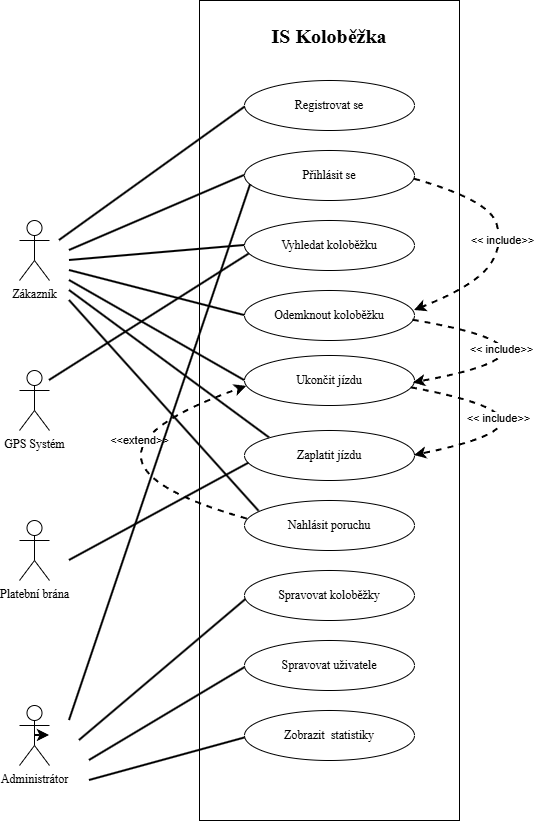

The diagram above was exported from draw.io. Its source (the exported page's mxGraphModel, read from the mxfile embedded in the PNG):
<mxGraphModel dx="954" dy="1552" grid="1" gridSize="10" guides="1" tooltips="1" connect="1" arrows="1" fold="1" page="1" pageScale="1" pageWidth="827" pageHeight="1169" math="0" shadow="0">
  <root>
    <mxCell id="0" />
    <mxCell id="1" parent="0" />
    <mxCell id="v2yoBgFt_qEluNQkOqb9-1" parent="1" style="shape=umlActor;verticalLabelPosition=bottom;verticalAlign=top;html=1;outlineConnect=0;fontFamily=Times New Roman;" value="Zákazník" vertex="1">
      <mxGeometry height="60" width="30" x="40" y="300" as="geometry" />
    </mxCell>
    <mxCell id="v2yoBgFt_qEluNQkOqb9-3" parent="1" style="shape=umlActor;verticalLabelPosition=bottom;verticalAlign=top;html=1;outlineConnect=0;fontFamily=Times New Roman;" value="Administrátor" vertex="1">
      <mxGeometry height="60" width="30" x="40" y="785" as="geometry" />
    </mxCell>
    <mxCell id="v2yoBgFt_qEluNQkOqb9-5" parent="1" style="rounded=0;whiteSpace=wrap;html=1;" value="" vertex="1">
      <mxGeometry height="820" width="260" x="220" y="80" as="geometry" />
    </mxCell>
    <mxCell id="v2yoBgFt_qEluNQkOqb9-6" parent="1" style="text;html=1;whiteSpace=wrap;strokeColor=none;fillColor=none;align=center;verticalAlign=middle;rounded=0;fontSize=20;fontFamily=Times New Roman;" value="&lt;b&gt;IS Koloběžka&lt;/b&gt;" vertex="1">
      <mxGeometry height="30" width="140" x="280" y="100" as="geometry" />
    </mxCell>
    <mxCell id="v2yoBgFt_qEluNQkOqb9-8" parent="1" style="shape=umlActor;verticalLabelPosition=bottom;verticalAlign=top;html=1;outlineConnect=0;fontFamily=Times New Roman;" value="Platební brána" vertex="1">
      <mxGeometry height="60" width="30" x="40" y="600" as="geometry" />
    </mxCell>
    <mxCell id="v2yoBgFt_qEluNQkOqb9-9" parent="1" style="shape=umlActor;verticalLabelPosition=bottom;verticalAlign=top;html=1;outlineConnect=0;fontFamily=Times New Roman;" value="GPS Systém" vertex="1">
      <mxGeometry height="60" width="30" x="40" y="450" as="geometry" />
    </mxCell>
    <mxCell id="v2yoBgFt_qEluNQkOqb9-10" parent="1" style="ellipse;whiteSpace=wrap;html=1;fontFamily=Times New Roman;" value="Přihlásit se" vertex="1">
      <mxGeometry height="50" width="170" x="265" y="230" as="geometry" />
    </mxCell>
    <mxCell id="v2yoBgFt_qEluNQkOqb9-11" parent="1" style="ellipse;whiteSpace=wrap;html=1;fontFamily=Times New Roman;" value="Registrovat se" vertex="1">
      <mxGeometry height="50" width="170" x="265" y="160" as="geometry" />
    </mxCell>
    <mxCell id="v2yoBgFt_qEluNQkOqb9-13" parent="1" style="ellipse;whiteSpace=wrap;html=1;fontFamily=Times New Roman;" value="Vyhledat koloběžku" vertex="1">
      <mxGeometry height="50" width="170" x="265" y="300" as="geometry" />
    </mxCell>
    <mxCell id="v2yoBgFt_qEluNQkOqb9-14" parent="1" style="ellipse;whiteSpace=wrap;html=1;fontFamily=Times New Roman;" value="Odemknout koloběžku" vertex="1">
      <mxGeometry height="50" width="170" x="265" y="370" as="geometry" />
    </mxCell>
    <mxCell id="v2yoBgFt_qEluNQkOqb9-15" parent="1" style="ellipse;whiteSpace=wrap;html=1;fontFamily=Times New Roman;" value="Ukončit jízdu" vertex="1">
      <mxGeometry height="50" width="170" x="265" y="435" as="geometry" />
    </mxCell>
    <mxCell id="v2yoBgFt_qEluNQkOqb9-16" parent="1" style="ellipse;whiteSpace=wrap;html=1;fontFamily=Times New Roman;" value="Zaplatit jízdu" vertex="1">
      <mxGeometry height="50" width="170" x="265" y="510" as="geometry" />
    </mxCell>
    <mxCell id="v2yoBgFt_qEluNQkOqb9-17" parent="1" style="ellipse;whiteSpace=wrap;html=1;fontFamily=Times New Roman;" value="Nahlásit poruchu" vertex="1">
      <mxGeometry height="50" width="170" x="265" y="580" as="geometry" />
    </mxCell>
    <mxCell id="v2yoBgFt_qEluNQkOqb9-18" parent="1" style="ellipse;whiteSpace=wrap;html=1;fontFamily=Times New Roman;" value="Spravovat koloběžky" vertex="1">
      <mxGeometry height="50" width="170" x="265" y="650" as="geometry" />
    </mxCell>
    <mxCell id="v2yoBgFt_qEluNQkOqb9-19" parent="1" style="ellipse;whiteSpace=wrap;html=1;fontFamily=Times New Roman;" value="Spravovat uživatele" vertex="1">
      <mxGeometry height="50" width="170" x="265" y="720" as="geometry" />
    </mxCell>
    <mxCell id="v2yoBgFt_qEluNQkOqb9-20" parent="1" style="ellipse;whiteSpace=wrap;html=1;fontFamily=Times New Roman;" value="Zobrazit&amp;nbsp; statistiky" vertex="1">
      <mxGeometry height="50" width="170" x="265" y="790" as="geometry" />
    </mxCell>
    <mxCell id="v2yoBgFt_qEluNQkOqb9-26" edge="1" parent="1" style="endArrow=classic;html=1;rounded=0;strokeWidth=2;exitX=0.972;exitY=0.648;exitDx=0;exitDy=0;exitPerimeter=0;curved=1;strokeColor=default;entryX=1;entryY=0.4;entryDx=0;entryDy=0;entryPerimeter=0;dashed=1;" target="v2yoBgFt_qEluNQkOqb9-14" value="&amp;lt;&amp;lt; include&amp;gt;&amp;gt;">
      <mxGeometry height="50" relative="1" width="50" as="geometry">
        <Array as="points">
          <mxPoint x="510" y="280" />
          <mxPoint x="524.76" y="326.3" />
          <mxPoint x="494.76" y="366.3" />
        </Array>
        <mxPoint x="434.9999999999999" y="258.7000000000001" as="sourcePoint" />
        <mxPoint x="430" y="400" as="targetPoint" />
      </mxGeometry>
    </mxCell>
    <mxCell id="v2yoBgFt_qEluNQkOqb9-27" edge="1" parent="1" source="v2yoBgFt_qEluNQkOqb9-14" style="endArrow=classic;html=1;rounded=0;strokeWidth=2;curved=1;strokeColor=default;entryX=0.994;entryY=0.549;entryDx=0;entryDy=0;entryPerimeter=0;dashed=1;exitX=0.991;exitY=0.595;exitDx=0;exitDy=0;exitPerimeter=0;" target="v2yoBgFt_qEluNQkOqb9-15" value="&amp;lt;&amp;lt; include&amp;gt;&amp;gt;">
      <mxGeometry height="50" relative="1" width="50" x="-0.4875" y="-14" as="geometry">
        <mxPoint as="offset" />
        <Array as="points">
          <mxPoint x="610" y="430" />
        </Array>
        <mxPoint x="440" y="400" as="sourcePoint" />
        <mxPoint x="500.0000000000001" y="471.2999999999999" as="targetPoint" />
      </mxGeometry>
    </mxCell>
    <mxCell id="v2yoBgFt_qEluNQkOqb9-28" edge="1" parent="1" source="v2yoBgFt_qEluNQkOqb9-15" style="endArrow=classic;html=1;rounded=0;strokeWidth=2;curved=1;strokeColor=default;entryX=1;entryY=0.5;entryDx=0;entryDy=0;dashed=1;exitX=0.981;exitY=0.646;exitDx=0;exitDy=0;exitPerimeter=0;" target="v2yoBgFt_qEluNQkOqb9-16" value="&amp;lt;&amp;lt; include&amp;gt;&amp;gt;">
      <mxGeometry height="50" relative="1" width="50" x="-0.4875" y="-14" as="geometry">
        <mxPoint as="offset" />
        <Array as="points">
          <mxPoint x="607" y="500" />
        </Array>
        <mxPoint x="430" y="470" as="sourcePoint" />
        <mxPoint x="431" y="532" as="targetPoint" />
      </mxGeometry>
    </mxCell>
    <mxCell id="v2yoBgFt_qEluNQkOqb9-29" edge="1" parent="1" source="v2yoBgFt_qEluNQkOqb9-17" style="endArrow=classic;html=1;rounded=0;strokeWidth=2;curved=1;strokeColor=default;entryX=0.013;entryY=0.618;entryDx=0;entryDy=0;dashed=1;exitX=0.016;exitY=0.371;exitDx=0;exitDy=0;exitPerimeter=0;entryPerimeter=0;" target="v2yoBgFt_qEluNQkOqb9-15" value="&amp;lt;&amp;lt;extend&amp;gt;&amp;gt;">
      <mxGeometry height="50" relative="1" width="50" x="0.4532" y="-15" as="geometry">
        <mxPoint as="offset" />
        <Array as="points">
          <mxPoint x="60" y="540" />
        </Array>
        <mxPoint x="280.00000000000006" y="584.6500000000001" as="sourcePoint" />
        <mxPoint x="274.72999999999996" y="461" as="targetPoint" />
      </mxGeometry>
    </mxCell>
    <mxCell id="v2yoBgFt_qEluNQkOqb9-30" edge="1" parent="1" style="endArrow=none;html=1;rounded=1;strokeColor=default;strokeWidth=2;align=center;verticalAlign=middle;fontFamily=Helvetica;fontSize=11;fontColor=default;labelBackgroundColor=default;curved=0;entryX=0.002;entryY=0.535;entryDx=0;entryDy=0;entryPerimeter=0;" target="v2yoBgFt_qEluNQkOqb9-11" value="">
      <mxGeometry height="50" relative="1" width="50" as="geometry">
        <mxPoint x="80" y="320" as="sourcePoint" />
        <mxPoint x="170" y="270" as="targetPoint" />
      </mxGeometry>
    </mxCell>
    <mxCell id="v2yoBgFt_qEluNQkOqb9-31" edge="1" parent="1" style="endArrow=none;html=1;rounded=1;strokeColor=default;strokeWidth=2;align=center;verticalAlign=middle;fontFamily=Helvetica;fontSize=11;fontColor=default;labelBackgroundColor=default;curved=0;entryX=0;entryY=0.5;entryDx=0;entryDy=0;" target="v2yoBgFt_qEluNQkOqb9-10" value="">
      <mxGeometry height="50" relative="1" width="50" as="geometry">
        <mxPoint x="90" y="330" as="sourcePoint" />
        <mxPoint x="345" y="260" as="targetPoint" />
      </mxGeometry>
    </mxCell>
    <mxCell id="v2yoBgFt_qEluNQkOqb9-32" edge="1" parent="1" style="endArrow=none;html=1;rounded=1;strokeColor=default;strokeWidth=2;align=center;verticalAlign=middle;fontFamily=Helvetica;fontSize=11;fontColor=default;labelBackgroundColor=default;curved=0;entryX=0;entryY=0.5;entryDx=0;entryDy=0;" target="v2yoBgFt_qEluNQkOqb9-13" value="">
      <mxGeometry height="50" relative="1" width="50" as="geometry">
        <mxPoint x="90" y="340" as="sourcePoint" />
        <mxPoint x="315" y="300" as="targetPoint" />
      </mxGeometry>
    </mxCell>
    <mxCell id="v2yoBgFt_qEluNQkOqb9-33" edge="1" parent="1" style="endArrow=none;html=1;rounded=1;strokeColor=default;strokeWidth=2;align=center;verticalAlign=middle;fontFamily=Helvetica;fontSize=11;fontColor=default;labelBackgroundColor=default;curved=0;entryX=0;entryY=0.5;entryDx=0;entryDy=0;" target="v2yoBgFt_qEluNQkOqb9-14" value="">
      <mxGeometry height="50" relative="1" width="50" as="geometry">
        <mxPoint x="90" y="350" as="sourcePoint" />
        <mxPoint x="395" y="360" as="targetPoint" />
      </mxGeometry>
    </mxCell>
    <mxCell id="v2yoBgFt_qEluNQkOqb9-34" edge="1" parent="1" style="endArrow=none;html=1;rounded=1;strokeColor=default;strokeWidth=2;align=center;verticalAlign=middle;fontFamily=Helvetica;fontSize=11;fontColor=default;labelBackgroundColor=default;curved=0;entryX=0;entryY=0.5;entryDx=0;entryDy=0;" target="v2yoBgFt_qEluNQkOqb9-15" value="">
      <mxGeometry height="50" relative="1" width="50" as="geometry">
        <mxPoint x="90" y="360" as="sourcePoint" />
        <mxPoint x="345" y="350" as="targetPoint" />
      </mxGeometry>
    </mxCell>
    <mxCell id="v2yoBgFt_qEluNQkOqb9-35" edge="1" parent="1" style="endArrow=none;html=1;rounded=1;strokeColor=default;strokeWidth=2;align=center;verticalAlign=middle;fontFamily=Helvetica;fontSize=11;fontColor=default;labelBackgroundColor=default;curved=0;entryX=0;entryY=0;entryDx=0;entryDy=0;" target="v2yoBgFt_qEluNQkOqb9-16" value="">
      <mxGeometry height="50" relative="1" width="50" as="geometry">
        <mxPoint x="90" y="370" as="sourcePoint" />
        <mxPoint x="335" y="520" as="targetPoint" />
      </mxGeometry>
    </mxCell>
    <mxCell id="v2yoBgFt_qEluNQkOqb9-36" edge="1" parent="1" style="endArrow=none;html=1;rounded=1;strokeColor=default;strokeWidth=2;align=center;verticalAlign=middle;fontFamily=Helvetica;fontSize=11;fontColor=default;labelBackgroundColor=default;curved=0;entryX=0.086;entryY=0.217;entryDx=0;entryDy=0;entryPerimeter=0;" target="v2yoBgFt_qEluNQkOqb9-17" value="">
      <mxGeometry height="50" relative="1" width="50" as="geometry">
        <mxPoint x="90" y="380" as="sourcePoint" />
        <mxPoint x="340" y="577" as="targetPoint" />
      </mxGeometry>
    </mxCell>
    <mxCell id="v2yoBgFt_qEluNQkOqb9-37" edge="1" parent="1" style="endArrow=none;html=1;rounded=1;strokeColor=default;strokeWidth=2;align=center;verticalAlign=middle;fontFamily=Helvetica;fontSize=11;fontColor=default;labelBackgroundColor=default;curved=0;entryX=0.036;entryY=0.682;entryDx=0;entryDy=0;entryPerimeter=0;" target="v2yoBgFt_qEluNQkOqb9-10" value="">
      <mxGeometry height="50" relative="1" width="50" as="geometry">
        <mxPoint x="90" y="800" as="sourcePoint" />
        <mxPoint x="354" y="660" as="targetPoint" />
      </mxGeometry>
    </mxCell>
    <mxCell id="v2yoBgFt_qEluNQkOqb9-38" edge="1" parent="1" style="endArrow=none;html=1;rounded=1;strokeColor=default;strokeWidth=2;align=center;verticalAlign=middle;fontFamily=Helvetica;fontSize=11;fontColor=default;labelBackgroundColor=default;curved=0;entryX=0.007;entryY=0.584;entryDx=0;entryDy=0;entryPerimeter=0;" target="v2yoBgFt_qEluNQkOqb9-18" value="">
      <mxGeometry height="50" relative="1" width="50" as="geometry">
        <mxPoint x="100" y="820" as="sourcePoint" />
        <mxPoint x="311" y="480" as="targetPoint" />
      </mxGeometry>
    </mxCell>
    <mxCell id="v2yoBgFt_qEluNQkOqb9-39" edge="1" parent="1" style="endArrow=none;html=1;rounded=1;strokeColor=default;strokeWidth=2;align=center;verticalAlign=middle;fontFamily=Helvetica;fontSize=11;fontColor=default;labelBackgroundColor=default;curved=0;entryX=0.001;entryY=0.546;entryDx=0;entryDy=0;entryPerimeter=0;" target="v2yoBgFt_qEluNQkOqb9-19" value="">
      <mxGeometry height="50" relative="1" width="50" as="geometry">
        <mxPoint x="110" y="840" as="sourcePoint" />
        <mxPoint x="398" y="819" as="targetPoint" />
      </mxGeometry>
    </mxCell>
    <mxCell id="v2yoBgFt_qEluNQkOqb9-40" edge="1" parent="1" style="endArrow=none;html=1;rounded=1;strokeColor=default;strokeWidth=2;align=center;verticalAlign=middle;fontFamily=Helvetica;fontSize=11;fontColor=default;labelBackgroundColor=default;curved=0;entryX=0.003;entryY=0.549;entryDx=0;entryDy=0;entryPerimeter=0;" target="v2yoBgFt_qEluNQkOqb9-20" value="">
      <mxGeometry height="50" relative="1" width="50" as="geometry">
        <mxPoint x="110" y="860" as="sourcePoint" />
        <mxPoint x="348" y="858" as="targetPoint" />
      </mxGeometry>
    </mxCell>
    <mxCell id="v2yoBgFt_qEluNQkOqb9-41" edge="1" parent="1" style="endArrow=none;html=1;rounded=1;strokeColor=default;strokeWidth=2;align=center;verticalAlign=middle;fontFamily=Helvetica;fontSize=11;fontColor=default;labelBackgroundColor=default;curved=0;entryX=0.029;entryY=0.668;entryDx=0;entryDy=0;entryPerimeter=0;" target="v2yoBgFt_qEluNQkOqb9-13" value="">
      <mxGeometry height="50" relative="1" width="50" as="geometry">
        <mxPoint x="70" y="460" as="sourcePoint" />
        <mxPoint x="150" y="690" as="targetPoint" />
      </mxGeometry>
    </mxCell>
    <mxCell id="v2yoBgFt_qEluNQkOqb9-43" edge="1" parent="1" source="v2yoBgFt_qEluNQkOqb9-3" style="edgeStyle=none;shape=connector;curved=1;rounded=0;orthogonalLoop=1;jettySize=auto;html=1;exitX=0.5;exitY=0.5;exitDx=0;exitDy=0;exitPerimeter=0;dashed=1;strokeColor=default;strokeWidth=2;align=center;verticalAlign=middle;fontFamily=Helvetica;fontSize=11;fontColor=default;labelBackgroundColor=default;endArrow=classic;" target="v2yoBgFt_qEluNQkOqb9-3">
      <mxGeometry relative="1" as="geometry" />
    </mxCell>
    <mxCell id="v2yoBgFt_qEluNQkOqb9-44" edge="1" parent="1" style="endArrow=none;html=1;rounded=1;strokeColor=default;strokeWidth=2;align=center;verticalAlign=middle;fontFamily=Helvetica;fontSize=11;fontColor=default;labelBackgroundColor=default;curved=0;entryX=0.026;entryY=0.654;entryDx=0;entryDy=0;entryPerimeter=0;" target="v2yoBgFt_qEluNQkOqb9-16" value="">
      <mxGeometry height="50" relative="1" width="50" as="geometry">
        <mxPoint x="90" y="640" as="sourcePoint" />
        <mxPoint x="278" y="679" as="targetPoint" />
      </mxGeometry>
    </mxCell>
  </root>
</mxGraphModel>